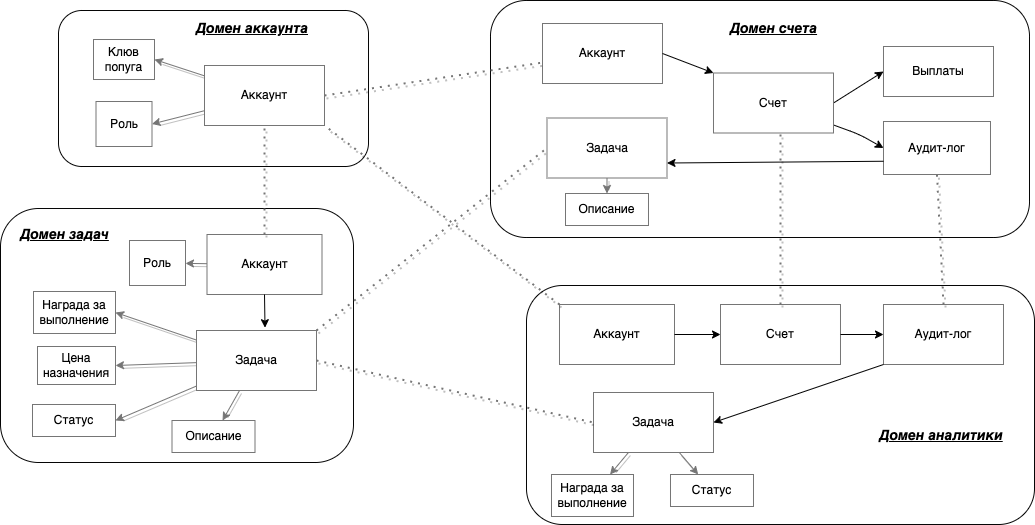

The diagram above was exported from draw.io. Its source (the exported page's mxGraphModel, read from the mxfile embedded in the PNG):
<mxGraphModel dx="1404" dy="458" grid="0" gridSize="10" guides="1" tooltips="1" connect="1" arrows="1" fold="1" page="1" pageScale="1" pageWidth="827" pageHeight="1169" background="#ffffff" math="0" shadow="0">
  <root>
    <mxCell id="0" />
    <mxCell id="1" parent="0" />
    <mxCell id="46" value="" style="rounded=1;whiteSpace=wrap;html=1;fillColor=#FFF;strokeColor=#050505;" vertex="1" parent="1">
      <mxGeometry x="630" y="19" width="539" height="237" as="geometry" />
    </mxCell>
    <mxCell id="40" value="" style="rounded=1;whiteSpace=wrap;html=1;fillColor=#FFF;strokeColor=#050505;" vertex="1" parent="1">
      <mxGeometry x="140" y="227" width="353" height="254" as="geometry" />
    </mxCell>
    <mxCell id="39" value="" style="rounded=1;whiteSpace=wrap;html=1;fillColor=#FFF;strokeColor=#050505;align=right;" vertex="1" parent="1">
      <mxGeometry x="198" y="29" width="310" height="156" as="geometry" />
    </mxCell>
    <mxCell id="93" style="edgeStyle=none;html=1;entryX=1;entryY=0.5;entryDx=0;entryDy=0;shadow=1;strokeColor=#757575;fontSize=14;fontColor=#000000;fillColor=none;" edge="1" parent="1" source="15" target="16">
      <mxGeometry relative="1" as="geometry" />
    </mxCell>
    <mxCell id="94" style="edgeStyle=none;html=1;entryX=1;entryY=0.5;entryDx=0;entryDy=0;shadow=1;strokeColor=#757575;fontSize=14;fontColor=#000000;fillColor=none;" edge="1" parent="1" source="15" target="17">
      <mxGeometry relative="1" as="geometry" />
    </mxCell>
    <mxCell id="15" value="&lt;font color=&quot;#000000&quot;&gt;Аккаунт&lt;br&gt;&lt;/font&gt;" style="rounded=0;whiteSpace=wrap;html=1;strokeColor=#757575;fillColor=#FFFFFF;" parent="1" vertex="1">
      <mxGeometry x="344" y="84" width="120" height="60" as="geometry" />
    </mxCell>
    <mxCell id="16" value="&lt;font color=&quot;#000000&quot;&gt;Роль&lt;br&gt;&lt;/font&gt;" style="rounded=0;whiteSpace=wrap;html=1;strokeColor=#757575;fillColor=#FFFFFF;" parent="1" vertex="1">
      <mxGeometry x="235.5" y="120" width="56" height="45" as="geometry" />
    </mxCell>
    <mxCell id="17" value="&lt;font color=&quot;#000000&quot;&gt;Клюв попуга&lt;br&gt;&lt;/font&gt;" style="rounded=0;whiteSpace=wrap;html=1;strokeColor=#757575;fillColor=#FFFFFF;" parent="1" vertex="1">
      <mxGeometry x="233" y="58" width="61" height="40" as="geometry" />
    </mxCell>
    <mxCell id="95" style="edgeStyle=none;html=1;entryX=1;entryY=0.5;entryDx=0;entryDy=0;shadow=1;strokeColor=#757575;fontSize=14;fontColor=#000000;fillColor=none;" edge="1" parent="1" source="21" target="36">
      <mxGeometry relative="1" as="geometry" />
    </mxCell>
    <mxCell id="96" style="edgeStyle=none;html=1;entryX=1;entryY=0.5;entryDx=0;entryDy=0;shadow=1;strokeColor=#757575;fontSize=14;fontColor=#000000;fillColor=none;" edge="1" parent="1" source="21" target="23">
      <mxGeometry relative="1" as="geometry" />
    </mxCell>
    <mxCell id="97" style="edgeStyle=none;html=1;entryX=1;entryY=0.5;entryDx=0;entryDy=0;shadow=1;strokeColor=#757575;fontSize=14;fontColor=#000000;fillColor=none;" edge="1" parent="1" source="21" target="22">
      <mxGeometry relative="1" as="geometry" />
    </mxCell>
    <mxCell id="99" style="edgeStyle=none;html=1;shadow=1;strokeColor=#757575;fontSize=14;fontColor=#000000;fillColor=none;" edge="1" parent="1" source="21" target="98">
      <mxGeometry relative="1" as="geometry" />
    </mxCell>
    <mxCell id="21" value="&lt;font color=&quot;#000000&quot;&gt;Задача&lt;br&gt;&lt;/font&gt;" style="rounded=0;whiteSpace=wrap;html=1;strokeColor=#757575;fillColor=#FFFFFF;" parent="1" vertex="1">
      <mxGeometry x="336" y="349" width="120" height="60" as="geometry" />
    </mxCell>
    <mxCell id="22" value="&lt;font color=&quot;#000000&quot;&gt;Цена назначения&lt;br&gt;&lt;/font&gt;" style="rounded=0;whiteSpace=wrap;html=1;strokeColor=#757575;fillColor=#FFFFFF;" parent="1" vertex="1">
      <mxGeometry x="177" y="365" width="78" height="38" as="geometry" />
    </mxCell>
    <mxCell id="23" value="&lt;font color=&quot;#000000&quot;&gt;Награда за выполнение&lt;br&gt;&lt;/font&gt;" style="rounded=0;whiteSpace=wrap;html=1;strokeColor=#757575;fillColor=#FFFFFF;" parent="1" vertex="1">
      <mxGeometry x="173" y="310" width="82" height="42" as="geometry" />
    </mxCell>
    <mxCell id="31" style="edgeStyle=none;html=1;exitX=1;exitY=0.5;exitDx=0;exitDy=0;entryX=0;entryY=0.5;entryDx=0;entryDy=0;strokeColor=#000000;fontColor=#000000;fillColor=#000000;" parent="1" source="27" target="29" edge="1">
      <mxGeometry relative="1" as="geometry" />
    </mxCell>
    <mxCell id="32" style="edgeStyle=none;html=1;entryX=0;entryY=0.5;entryDx=0;entryDy=0;strokeColor=#000000;fontColor=#000000;fillColor=#000000;" parent="1" source="27" target="30" edge="1">
      <mxGeometry relative="1" as="geometry">
        <Array as="points">
          <mxPoint x="999" y="153" />
        </Array>
      </mxGeometry>
    </mxCell>
    <mxCell id="27" value="&lt;font color=&quot;#000000&quot;&gt;Счет&lt;br&gt;&lt;/font&gt;" style="rounded=0;whiteSpace=wrap;html=1;strokeColor=#757575;fillColor=#FFFFFF;" parent="1" vertex="1">
      <mxGeometry x="853" y="91.5" width="120" height="60" as="geometry" />
    </mxCell>
    <mxCell id="29" value="&lt;font color=&quot;#000000&quot;&gt;Выплаты&lt;br&gt;&lt;/font&gt;" style="rounded=0;whiteSpace=wrap;html=1;strokeColor=#757575;fillColor=#FFFFFF;" parent="1" vertex="1">
      <mxGeometry x="1023" y="65" width="110" height="50" as="geometry" />
    </mxCell>
    <mxCell id="30" value="&lt;font color=&quot;#000000&quot;&gt;Аудит-лог&lt;br&gt;&lt;/font&gt;" style="rounded=0;whiteSpace=wrap;html=1;strokeColor=#757575;fillColor=#FFFFFF;" parent="1" vertex="1">
      <mxGeometry x="1023" y="140" width="107" height="53" as="geometry" />
    </mxCell>
    <mxCell id="36" value="&lt;font color=&quot;#000000&quot;&gt;Статус&lt;br&gt;&lt;/font&gt;" style="rounded=0;whiteSpace=wrap;html=1;strokeColor=#757575;fillColor=#FFFFFF;" vertex="1" parent="1">
      <mxGeometry x="172" y="423" width="83" height="32" as="geometry" />
    </mxCell>
    <mxCell id="86" style="edgeStyle=none;html=1;shadow=1;strokeColor=#757575;fontSize=14;fontColor=#000000;fillColor=none;" edge="1" parent="1" source="41" target="84">
      <mxGeometry relative="1" as="geometry" />
    </mxCell>
    <mxCell id="41" value="&lt;font color=&quot;#000000&quot;&gt;Аккаунт&lt;br&gt;&lt;/font&gt;" style="rounded=0;whiteSpace=wrap;html=1;strokeColor=#757575;fillColor=#FFFFFF;" vertex="1" parent="1">
      <mxGeometry x="346.5" y="253" width="115" height="60" as="geometry" />
    </mxCell>
    <mxCell id="43" value="" style="edgeStyle=none;html=1;strokeColor=#000000;fontColor=#000000;fillColor=#000000;entryX=0.571;entryY=-0.047;entryDx=0;entryDy=0;exitX=0.5;exitY=1;exitDx=0;exitDy=0;entryPerimeter=0;" edge="1" parent="1" source="41" target="21">
      <mxGeometry relative="1" as="geometry">
        <mxPoint x="290" y="379.7368421052631" as="sourcePoint" />
        <mxPoint x="255" y="393" as="targetPoint" />
      </mxGeometry>
    </mxCell>
    <mxCell id="48" value="&lt;font color=&quot;#000000&quot;&gt;Аккаунт&lt;br&gt;&lt;/font&gt;" style="rounded=0;whiteSpace=wrap;html=1;strokeColor=#757575;fillColor=#FFFFFF;" vertex="1" parent="1">
      <mxGeometry x="682" y="42" width="120" height="60" as="geometry" />
    </mxCell>
    <mxCell id="51" value="" style="rounded=1;whiteSpace=wrap;html=1;fillColor=#FFF;strokeColor=#050505;" vertex="1" parent="1">
      <mxGeometry x="666" y="304" width="508" height="239" as="geometry" />
    </mxCell>
    <mxCell id="52" value="&lt;font color=&quot;#000000&quot;&gt;Аккаунт&lt;br&gt;&lt;/font&gt;" style="rounded=0;whiteSpace=wrap;html=1;strokeColor=#757575;fillColor=#FFFFFF;" vertex="1" parent="1">
      <mxGeometry x="699" y="323" width="115" height="60" as="geometry" />
    </mxCell>
    <mxCell id="101" style="edgeStyle=none;html=1;shadow=1;strokeColor=#757575;fontSize=14;fontColor=#000000;fillColor=none;" edge="1" parent="1" source="54" target="100">
      <mxGeometry relative="1" as="geometry" />
    </mxCell>
    <mxCell id="54" value="&lt;font color=&quot;#000000&quot;&gt;Задача&lt;br&gt;&lt;/font&gt;" style="rounded=0;whiteSpace=wrap;html=1;strokeColor=#757575;fillColor=#FFFFFF;" vertex="1" parent="1">
      <mxGeometry x="686.5" y="136.5" width="120" height="60" as="geometry" />
    </mxCell>
    <mxCell id="62" value="&lt;font color=&quot;#000000&quot;&gt;Счет&lt;br&gt;&lt;/font&gt;" style="rounded=0;whiteSpace=wrap;html=1;strokeColor=#757575;fillColor=#FFFFFF;" vertex="1" parent="1">
      <mxGeometry x="860" y="323" width="120" height="60" as="geometry" />
    </mxCell>
    <mxCell id="111" style="edgeStyle=none;html=1;shadow=1;strokeColor=#757575;fontSize=14;fontColor=#000000;fillColor=none;" edge="1" parent="1" source="66" target="109">
      <mxGeometry relative="1" as="geometry" />
    </mxCell>
    <mxCell id="112" style="edgeStyle=none;html=1;shadow=1;strokeColor=#757575;fontSize=14;fontColor=#000000;fillColor=none;" edge="1" parent="1" source="66" target="110">
      <mxGeometry relative="1" as="geometry" />
    </mxCell>
    <mxCell id="66" value="&lt;font color=&quot;#000000&quot;&gt;Задача&lt;br&gt;&lt;/font&gt;" style="rounded=0;whiteSpace=wrap;html=1;strokeColor=#757575;fillColor=#FFFFFF;" vertex="1" parent="1">
      <mxGeometry x="733" y="411" width="120" height="60" as="geometry" />
    </mxCell>
    <mxCell id="68" value="&lt;font color=&quot;#000000&quot;&gt;Аудит-лог&lt;br&gt;&lt;/font&gt;" style="rounded=0;whiteSpace=wrap;html=1;strokeColor=#757575;fillColor=#FFFFFF;" vertex="1" parent="1">
      <mxGeometry x="1023" y="323" width="120" height="60" as="geometry" />
    </mxCell>
    <mxCell id="72" value="" style="endArrow=none;dashed=1;html=1;dashPattern=1 3;strokeWidth=2;shadow=1;strokeColor=#757575;fillColor=none;exitX=1;exitY=0.5;exitDx=0;exitDy=0;" edge="1" parent="1" source="15" target="48">
      <mxGeometry width="50" height="50" relative="1" as="geometry">
        <mxPoint x="652" y="196" as="sourcePoint" />
        <mxPoint x="702" y="146" as="targetPoint" />
      </mxGeometry>
    </mxCell>
    <mxCell id="73" value="" style="endArrow=none;dashed=1;html=1;dashPattern=1 3;strokeWidth=2;shadow=1;strokeColor=#757575;fillColor=none;exitX=0.5;exitY=0;exitDx=0;exitDy=0;entryX=0.5;entryY=1;entryDx=0;entryDy=0;" edge="1" parent="1" source="41" target="15">
      <mxGeometry width="50" height="50" relative="1" as="geometry">
        <mxPoint x="474" y="124" as="sourcePoint" />
        <mxPoint x="682" y="101.49253731343276" as="targetPoint" />
      </mxGeometry>
    </mxCell>
    <mxCell id="74" value="" style="endArrow=none;dashed=1;html=1;dashPattern=1 3;strokeWidth=2;shadow=1;strokeColor=#757575;fillColor=none;exitX=0;exitY=0;exitDx=0;exitDy=0;entryX=1;entryY=1;entryDx=0;entryDy=0;" edge="1" parent="1" source="52" target="15">
      <mxGeometry width="50" height="50" relative="1" as="geometry">
        <mxPoint x="414" y="263" as="sourcePoint" />
        <mxPoint x="414" y="154" as="targetPoint" />
      </mxGeometry>
    </mxCell>
    <mxCell id="75" value="" style="endArrow=none;dashed=1;html=1;dashPattern=1 3;strokeWidth=2;shadow=1;strokeColor=#757575;fillColor=none;exitX=1;exitY=0;exitDx=0;exitDy=0;entryX=0;entryY=0.5;entryDx=0;entryDy=0;" edge="1" parent="1" source="21" target="54">
      <mxGeometry width="50" height="50" relative="1" as="geometry">
        <mxPoint x="709" y="333" as="sourcePoint" />
        <mxPoint x="474" y="154" as="targetPoint" />
      </mxGeometry>
    </mxCell>
    <mxCell id="76" value="" style="endArrow=none;dashed=1;html=1;dashPattern=1 3;strokeWidth=2;shadow=1;strokeColor=#757575;fillColor=none;exitX=1;exitY=0.5;exitDx=0;exitDy=0;entryX=0;entryY=0.5;entryDx=0;entryDy=0;" edge="1" parent="1" source="21" target="66">
      <mxGeometry width="50" height="50" relative="1" as="geometry">
        <mxPoint x="466" y="359" as="sourcePoint" />
        <mxPoint x="699" y="186" as="targetPoint" />
      </mxGeometry>
    </mxCell>
    <mxCell id="77" value="" style="endArrow=none;dashed=1;html=1;dashPattern=1 3;strokeWidth=2;shadow=1;strokeColor=#757575;fillColor=none;entryX=0.559;entryY=1.008;entryDx=0;entryDy=0;entryPerimeter=0;exitX=0.5;exitY=0;exitDx=0;exitDy=0;" edge="1" parent="1" source="62" target="27">
      <mxGeometry width="50" height="50" relative="1" as="geometry">
        <mxPoint x="873" y="277" as="sourcePoint" />
        <mxPoint x="923" y="227" as="targetPoint" />
      </mxGeometry>
    </mxCell>
    <mxCell id="78" value="" style="endArrow=none;dashed=1;html=1;dashPattern=1 3;strokeWidth=2;shadow=1;strokeColor=#757575;fillColor=none;entryX=0.5;entryY=1;entryDx=0;entryDy=0;exitX=0.5;exitY=0;exitDx=0;exitDy=0;" edge="1" parent="1" source="68" target="30">
      <mxGeometry width="50" height="50" relative="1" as="geometry">
        <mxPoint x="930" y="333" as="sourcePoint" />
        <mxPoint x="927.0800000000004" y="125.48000000000002" as="targetPoint" />
      </mxGeometry>
    </mxCell>
    <mxCell id="79" value="&lt;font style=&quot;font-size: 14px;&quot; color=&quot;#000000&quot;&gt;&lt;b&gt;&lt;i&gt;&lt;u&gt;Домен задач&lt;/u&gt;&lt;/i&gt;&lt;/b&gt;&lt;/font&gt;" style="text;strokeColor=none;align=center;fillColor=none;html=1;verticalAlign=middle;whiteSpace=wrap;rounded=0;" vertex="1" parent="1">
      <mxGeometry x="150" y="238" width="109" height="30" as="geometry" />
    </mxCell>
    <mxCell id="81" value="&lt;font style=&quot;font-size: 14px;&quot; color=&quot;#000000&quot;&gt;&lt;b&gt;&lt;i&gt;&lt;u&gt;Домен аналитики&lt;/u&gt;&lt;/i&gt;&lt;/b&gt;&lt;/font&gt;" style="text;strokeColor=none;align=center;fillColor=none;html=1;verticalAlign=middle;whiteSpace=wrap;rounded=0;" vertex="1" parent="1">
      <mxGeometry x="1011" y="439" width="140" height="30" as="geometry" />
    </mxCell>
    <mxCell id="82" value="&lt;font style=&quot;font-size: 14px;&quot; color=&quot;#000000&quot;&gt;&lt;b&gt;&lt;i&gt;&lt;u&gt;Домен счета&lt;/u&gt;&lt;/i&gt;&lt;/b&gt;&lt;/font&gt;" style="text;strokeColor=none;align=center;fillColor=none;html=1;verticalAlign=middle;whiteSpace=wrap;rounded=0;" vertex="1" parent="1">
      <mxGeometry x="858.5" y="32" width="109" height="30" as="geometry" />
    </mxCell>
    <mxCell id="83" value="&lt;font style=&quot;font-size: 14px;&quot; color=&quot;#000000&quot;&gt;&lt;b&gt;&lt;i&gt;&lt;u&gt;Домен аккаунта&lt;/u&gt;&lt;/i&gt;&lt;/b&gt;&lt;/font&gt;" style="text;strokeColor=none;align=center;fillColor=none;html=1;verticalAlign=middle;whiteSpace=wrap;rounded=0;" vertex="1" parent="1">
      <mxGeometry x="332" y="32" width="120" height="30" as="geometry" />
    </mxCell>
    <mxCell id="84" value="&lt;font color=&quot;#000000&quot;&gt;Роль&lt;br&gt;&lt;/font&gt;" style="rounded=0;whiteSpace=wrap;html=1;strokeColor=#757575;fillColor=#FFFFFF;" vertex="1" parent="1">
      <mxGeometry x="269" y="259" width="56" height="45" as="geometry" />
    </mxCell>
    <mxCell id="98" value="&lt;font color=&quot;#000000&quot;&gt;Описание&lt;br&gt;&lt;/font&gt;" style="rounded=0;whiteSpace=wrap;html=1;strokeColor=#757575;fillColor=#FFFFFF;" vertex="1" parent="1">
      <mxGeometry x="311.5" y="439" width="83" height="32" as="geometry" />
    </mxCell>
    <mxCell id="100" value="&lt;font color=&quot;#000000&quot;&gt;Описание&lt;br&gt;&lt;/font&gt;" style="rounded=0;whiteSpace=wrap;html=1;strokeColor=#757575;fillColor=#FFFFFF;" vertex="1" parent="1">
      <mxGeometry x="705" y="212" width="83" height="32" as="geometry" />
    </mxCell>
    <mxCell id="103" style="edgeStyle=none;html=1;entryX=1;entryY=0.75;entryDx=0;entryDy=0;strokeColor=#000000;fontColor=#000000;fillColor=#000000;exitX=0;exitY=0.75;exitDx=0;exitDy=0;" edge="1" parent="1" source="30" target="54">
      <mxGeometry relative="1" as="geometry">
        <mxPoint x="983" y="153.47674418604652" as="sourcePoint" />
        <mxPoint x="1033" y="176.5" as="targetPoint" />
        <Array as="points" />
      </mxGeometry>
    </mxCell>
    <mxCell id="104" style="edgeStyle=none;html=1;exitX=1;exitY=0.5;exitDx=0;exitDy=0;entryX=0;entryY=0;entryDx=0;entryDy=0;strokeColor=#000000;fontColor=#000000;fillColor=#000000;" edge="1" parent="1" source="48" target="27">
      <mxGeometry relative="1" as="geometry">
        <mxPoint x="983" y="131.5" as="sourcePoint" />
        <mxPoint x="1033" y="95" as="targetPoint" />
      </mxGeometry>
    </mxCell>
    <mxCell id="105" style="edgeStyle=none;html=1;exitX=1;exitY=0.5;exitDx=0;exitDy=0;entryX=0;entryY=0.5;entryDx=0;entryDy=0;strokeColor=#000000;fontColor=#000000;fillColor=#000000;" edge="1" parent="1" source="52" target="62">
      <mxGeometry relative="1" as="geometry">
        <mxPoint x="993" y="141.5" as="sourcePoint" />
        <mxPoint x="1043" y="105" as="targetPoint" />
      </mxGeometry>
    </mxCell>
    <mxCell id="106" style="edgeStyle=none;html=1;exitX=0;exitY=1;exitDx=0;exitDy=0;entryX=1;entryY=0.5;entryDx=0;entryDy=0;strokeColor=#000000;fontColor=#000000;fillColor=#000000;" edge="1" parent="1" source="68" target="66">
      <mxGeometry relative="1" as="geometry">
        <mxPoint x="912" y="552.5" as="sourcePoint" />
        <mxPoint x="962" y="516" as="targetPoint" />
      </mxGeometry>
    </mxCell>
    <mxCell id="107" style="edgeStyle=none;html=1;exitX=1;exitY=0.5;exitDx=0;exitDy=0;entryX=0;entryY=0.5;entryDx=0;entryDy=0;strokeColor=#000000;fontColor=#000000;fillColor=#000000;" edge="1" parent="1" source="62" target="68">
      <mxGeometry relative="1" as="geometry">
        <mxPoint x="922" y="562.5" as="sourcePoint" />
        <mxPoint x="972" y="526" as="targetPoint" />
      </mxGeometry>
    </mxCell>
    <mxCell id="109" value="&lt;font color=&quot;#000000&quot;&gt;Награда за выполнение&lt;br&gt;&lt;/font&gt;" style="rounded=0;whiteSpace=wrap;html=1;strokeColor=#757575;fillColor=#FFFFFF;" vertex="1" parent="1">
      <mxGeometry x="691" y="493" width="82" height="42" as="geometry" />
    </mxCell>
    <mxCell id="110" value="&lt;font color=&quot;#000000&quot;&gt;Статус&lt;br&gt;&lt;/font&gt;" style="rounded=0;whiteSpace=wrap;html=1;strokeColor=#757575;fillColor=#FFFFFF;" vertex="1" parent="1">
      <mxGeometry x="810" y="493" width="83" height="32" as="geometry" />
    </mxCell>
  </root>
</mxGraphModel>